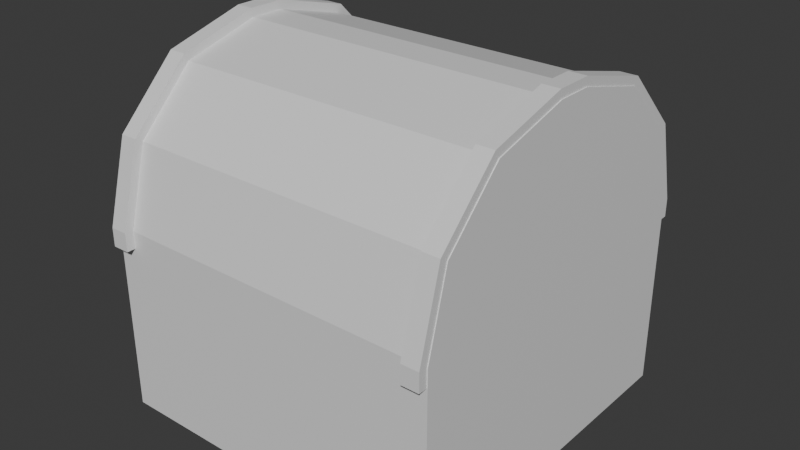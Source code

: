 # Source: chest.blend  (saved by Blender 4.4.32; exported with 4.5.12 LTS)
import bpy
from mathutils import Matrix  # noqa: F401  (used for matrix-valued properties, if any)

bpy.ops.wm.read_factory_settings(use_empty=True)
scene = bpy.context.scene
scene.name = 'Scene'

# ---- collections
col_chestobject = bpy.data.collections.new('ChestObject'); scene.collection.children.link(col_chestobject)

# ---- materials (node trees are filled in below, after node groups)
mat_chestmaterial = bpy.data.materials.new('ChestMaterial')
mat_chestmaterial.alpha_threshold = 0.0
mat_chestmaterial.roughness = 0.5
mat_chestmaterial.line_color = (0.0, 0.0, 0.0, 1.0)
mat_lockmaterial = bpy.data.materials.new('LockMaterial')
mat_lockmaterial.alpha_threshold = 0.0
mat_lockmaterial.roughness = 0.5
mat_lockmaterial.line_color = (0.0, 0.0, 0.0, 1.0)
mat_chestlidedgematerial = bpy.data.materials.new('ChestLidEdgeMaterial')
mat_chestlidedgematerial.alpha_threshold = 0.0
mat_chestlidedgematerial.roughness = 0.5
mat_chestlidedgematerial.line_color = (0.0, 0.0, 0.0, 1.0)

# ---- material node trees
mat_chestmaterial.use_nodes = True; mat_chestmaterial.node_tree.nodes.clear()
_N = mat_chestmaterial.node_tree.nodes; _L = mat_chestmaterial.node_tree.links
n0 = _N.new('ShaderNodeOutputMaterial'); n0.name = 'Material Output'; n0.location = (300, 300)
n1 = _N.new('ShaderNodeBsdfPrincipled'); n1.name = 'Principled BSDF'; n1.location = (10, 300)
n1.inputs[3].default_value = 1.45
_L.new(n1.outputs[0], n0.inputs[0])
n0.is_active_output = True
mat_lockmaterial.use_nodes = True; mat_lockmaterial.node_tree.nodes.clear()
_N = mat_lockmaterial.node_tree.nodes; _L = mat_lockmaterial.node_tree.links
n0 = _N.new('ShaderNodeOutputMaterial'); n0.name = 'Material Output'; n0.location = (300, 300)
n1 = _N.new('ShaderNodeBsdfPrincipled'); n1.name = 'Principled BSDF'; n1.location = (10, 300)
n1.inputs[3].default_value = 1.45
_L.new(n1.outputs[0], n0.inputs[0])
n0.is_active_output = True
mat_chestlidedgematerial.use_nodes = True; mat_chestlidedgematerial.node_tree.nodes.clear()
_N = mat_chestlidedgematerial.node_tree.nodes; _L = mat_chestlidedgematerial.node_tree.links
n0 = _N.new('ShaderNodeOutputMaterial'); n0.name = 'Material Output'; n0.location = (300, 300)
n1 = _N.new('ShaderNodeBsdfPrincipled'); n1.name = 'Principled BSDF'; n1.location = (10, 300)
n1.inputs[3].default_value = 1.45
_L.new(n1.outputs[0], n0.inputs[0])
n0.is_active_output = True

# ---- world
world_world = bpy.data.worlds.new('World'); scene.world = world_world
world_world.use_nodes = True; world_world.node_tree.nodes.clear()
_N = world_world.node_tree.nodes; _L = world_world.node_tree.links
n0 = _N.new('ShaderNodeOutputWorld'); n0.name = 'World Output'; n0.location = (300, 300)
n1 = _N.new('ShaderNodeBackground'); n1.name = 'Background'; n1.location = (10, 300)
n1.inputs[0].default_value = (0.05088, 0.05088, 0.05088, 1.0)
_L.new(n1.outputs[0], n0.inputs[0])
n0.is_active_output = True
world_world.color = (0.05088, 0.05088, 0.05088)
world_world.sun_shadow_jitter_overblur = 0.0

# ---- meshes
me_chestmesh = bpy.data.meshes.new('ChestMesh')
me_chestmesh.from_pydata([(1.0, 1.0, -1.0), (1.0, -1.0, -1.0), (-1.0, 1.0, -1.0), (-1.0, -1.0, -1.0), (1.0, 1.0, 0.0), (-1.0, -1.0, 0.0), (1.0, -1.0, 0.0), (-1.0, 1.0, 0.0), (1.0, 1.0, 0.1), (1.0, 0.1, 1.0), (1.0, 0.8794, 0.55), (1.0, 0.55, 0.8794), (1.0, -0.1, 1.0), (1.0, -1.0, 0.1), (1.0, -0.55, 0.8794), (1.0, -0.8794, 0.55), (-1.0, 0.1, 1.0), (-1.0, 1.0, 0.1), (-1.0, 0.55, 0.8794), (-1.0, 0.8794, 0.55), (-1.0, -1.0, 0.1), (-1.0, -0.1, 1.0), (-1.0, -0.8794, 0.55), (-1.0, -0.55, 0.8794), (-1.003, -1.0, 0.0), (-1.003, 1.0, 0.0), (-1.003, 0.1, 1.0), (-1.003, 1.0, 0.1), (-1.003, 0.55, 0.8794), (-1.003, 0.8794, 0.55), (-1.003, -1.0, 0.1), (-1.003, -0.1, 1.0), (-1.003, -0.8794, 0.55), (-1.003, -0.55, 0.8794)], [], [(7, 17, 8, 4), (5, 20, 22, 23, 21, 16, 18, 19, 17, 7), (2, 0, 1, 3), (9, 16, 21, 12), (6, 13, 20, 5), (2, 7, 4, 0), (0, 4, 6, 1), (3, 5, 7, 2), (1, 6, 5, 3), (12, 21, 23, 14), (14, 23, 22, 15), (15, 22, 20, 13), (16, 9, 11, 18), (18, 11, 10, 19), (19, 10, 8, 17), (4, 8, 10, 11, 9, 12, 14, 15, 13, 6), (20, 22, 32, 30), (5, 20, 30, 24), (22, 23, 33, 32), (23, 21, 31, 33), (21, 16, 26, 31), (16, 18, 28, 26), (19, 17, 27, 29), (7, 17, 27, 25), (18, 19, 29, 28)])
_uv = me_chestmesh.uv_layers.new(name='UVMap')
_uv.uv.foreach_set('vector', [0.5, 0.25, 0.5125, 0.25, 0.5125, 0.5, 0.5, 0.5, 0.5, 0.0, 0.5125, 0.0, 0.5688, 0.01507, 0.6099, 0.05625, 0.625, 0.1125, 0.625, 0.1375, 0.6099, 0.1937, 0.5687, 0.2349, 0.5125, 0.25, 0.5, 0.25, 0.125, 0.5, 0.375, 0.5, 0.375, 0.75, 0.125, 0.75, 0.625, 0.6125, 0.875, 0.6125, 0.875, 0.6375, 0.625, 0.6375, 0.5, 0.75, 0.5125, 0.75, 0.5125, 1.0, 0.5, 1.0, 0.375, 0.25, 0.5, 0.25, 0.5, 0.5, 0.375, 0.5, 0.375, 0.5, 0.5, 0.5, 0.5, 0.75, 0.375, 0.75, 0.375, 0.0, 0.5, 0.0, 0.5, 0.25, 0.375, 0.25, 0.375, 0.75, 0.5, 0.75, 0.5, 1.0, 0.375, 1.0, 0.625, 0.6375, 0.875, 0.6375, 0.875, 0.75, 0.625, 0.75, 0.625, 0.75, 0.625, 1.0, 0.5688, 1.0, 0.5688, 0.75, 0.5688, 0.75, 0.5688, 1.0, 0.5125, 1.0, 0.5125, 0.75, 0.875, 0.6125, 0.625, 0.6125, 0.625, 0.5, 0.875, 0.5, 0.625, 0.25, 0.625, 0.5, 0.5688, 0.5, 0.5688, 0.25, 0.5688, 0.25, 0.5688, 0.5, 0.5125, 0.5, 0.5125, 0.25, 0.5, 0.5, 0.5125, 0.5, 0.5688, 0.5151, 0.6099, 0.5562, 0.625, 0.6125, 0.625, 0.6375, 0.6099, 0.6937, 0.5687, 0.7349, 0.5125, 0.75, 0.5, 0.75, 0.5125, 0.0, 0.5688, 0.01507, 0.5688, 0.01507, 0.5125, 0.0, 0.5, 0.0, 0.5125, 0.0, 0.5125, 0.0, 0.5, 0.0, 0.5688, 0.01507, 0.6099, 0.05625, 0.6099, 0.05625, 0.5688, 0.01507, 0.6099, 0.05625, 0.625, 0.1125, 0.625, 0.1125, 0.6099, 0.05625, 0.625, 0.1125, 0.625, 0.1375, 0.625, 0.1375, 0.625, 0.1125, 0.625, 0.1375, 0.6099, 0.1937, 0.6099, 0.1937, 0.625, 0.1375, 0.5687, 0.2349, 0.5125, 0.25, 0.5125, 0.25, 0.5687, 0.2349, 0.5, 0.25, 0.5125, 0.25, 0.5125, 0.25, 0.5, 0.25, 0.6099, 0.1937, 0.5687, 0.2349, 0.5687, 0.2349, 0.6099, 0.1937])
me_chestmesh.materials.append(mat_chestmaterial)
me_chestmesh.use_mirror_vertex_groups = False
me_chestmesh.update()
me_lockmesh = bpy.data.meshes.new('LockMesh')
me_lockmesh.from_pydata([(-0.1, 0.9, -0.2), (-0.1, 0.9, 0.1), (-0.1, 1.1, -0.2), (-0.1, 1.1, 0.1), (0.1, 0.9, -0.2), (0.1, 0.9, 0.1), (0.1, 1.1, -0.2), (0.1, 1.1, 0.1)], [], [(0, 1, 3, 2), (2, 3, 7, 6), (6, 7, 5, 4), (2, 6, 4, 0), (7, 3, 1, 5)])
_uv = me_lockmesh.uv_layers.new(name='UVMap')
_uv.uv.foreach_set('vector', [0.375, 0.0, 0.625, 0.0, 0.625, 0.25, 0.375, 0.25, 0.375, 0.25, 0.625, 0.25, 0.625, 0.5, 0.375, 0.5, 0.375, 0.5, 0.625, 0.5, 0.625, 0.75, 0.375, 0.75, 0.125, 0.5, 0.375, 0.5, 0.375, 0.75, 0.125, 0.75, 0.625, 0.5, 0.875, 0.5, 0.875, 0.75, 0.625, 0.75])
me_lockmesh.materials.append(mat_lockmaterial)
me_lockmesh.use_mirror_vertex_groups = False
me_lockmesh.update()
me_chestlidedgemesh = bpy.data.meshes.new('ChestLidEdgeMesh')
me_chestlidedgemesh.from_pydata([(0.9953, -1.0, 0.0), (0.9953, 1.0, 0.0), (0.9953, 0.1, 1.0), (0.9953, 1.0, 0.1), (0.9953, 0.55, 0.8794), (0.9953, 0.8794, 0.55), (0.9953, -1.0, 0.1), (0.9953, -0.1, 1.0), (0.9953, -0.8794, 0.55), (0.9953, -0.55, 0.8794), (0.8953, -1.0, 0.0), (0.8953, 1.0, 0.0), (0.8953, 0.1, 1.0), (0.8953, 1.0, 0.1), (0.8953, 0.55, 0.8794), (0.8953, 0.8794, 0.55), (0.8953, -1.0, 0.1), (0.8953, -0.1, 1.0), (0.8953, -0.8794, 0.55), (0.8953, -0.55, 0.8794), (0.9953, -0.1065, 1.05), (0.9953, -0.575, 0.9227), (0.9953, -0.9227, 0.575), (0.9953, -1.05, 0.1065), (0.9953, 0.575, 0.9227), (0.9953, 0.1065, 1.05), (0.9953, 0.9227, 0.575), (0.9953, 1.05, 0.1065), (0.9953, 1.05, 0.0), (0.9953, -1.05, 0.0), (0.8953, -0.1065, 1.05), (0.8953, -0.575, 0.9227), (0.8953, -0.9227, 0.575), (0.8953, -1.05, 0.1065), (0.8953, 0.575, 0.9227), (0.8953, 0.1065, 1.05), (0.8953, 0.9227, 0.575), (0.8953, 1.05, 0.1065), (0.8953, 1.05, 0.0), (0.8953, -1.05, 0.0), (-0.8952, -1.0, 0.0), (-0.8952, 1.0, 0.0), (-0.8952, 0.1, 1.0), (-0.8952, 1.0, 0.1), (-0.8952, 0.55, 0.8794), (-0.8952, 0.8794, 0.55), (-0.8952, -1.0, 0.1), (-0.8952, -0.1, 1.0), (-0.8952, -0.8794, 0.55), (-0.8952, -0.55, 0.8794), (-0.9952, -1.0, 0.0), (-0.9952, 1.0, 0.0), (-0.9952, 0.1, 1.0), (-0.9952, 1.0, 0.1), (-0.9952, 0.55, 0.8794), (-0.9952, 0.8794, 0.55), (-0.9952, -1.0, 0.1), (-0.9952, -0.1, 1.0), (-0.9952, -0.8794, 0.55), (-0.9952, -0.55, 0.8794), (-0.8952, -0.1065, 1.05), (-0.8952, -0.575, 0.9227), (-0.8952, -0.9227, 0.575), (-0.8952, -1.05, 0.1065), (-0.8952, 0.575, 0.9227), (-0.8952, 0.1065, 1.05), (-0.8952, 0.9227, 0.575), (-0.8952, 1.05, 0.1065), (-0.8952, 1.05, 0.0), (-0.8952, -1.05, 0.0), (-0.9952, -0.1065, 1.05), (-0.9952, -0.575, 0.9227), (-0.9952, -0.9227, 0.575), (-0.9952, -1.05, 0.1065), (-0.9952, 0.575, 0.9227), (-0.9952, 0.1065, 1.05), (-0.9952, 0.9227, 0.575), (-0.9952, 1.05, 0.1065), (-0.9952, 1.05, 0.0), (-0.9952, -1.05, 0.0)], [], [(29, 23, 33, 39), (26, 27, 37, 36), (23, 22, 32, 33), (20, 25, 35, 30), (25, 24, 34, 35), (21, 20, 30, 31), (27, 28, 38, 37), (24, 26, 36, 34), (22, 21, 31, 32), (5, 3, 27, 26), (15, 14, 34, 36), (7, 2, 25, 20), (13, 15, 36, 37), (3, 1, 28, 27), (9, 7, 20, 21), (12, 17, 30, 35), (0, 6, 23, 29), (8, 9, 21, 22), (11, 13, 37, 38), (17, 19, 31, 30), (6, 8, 22, 23), (16, 10, 39, 33), (19, 18, 32, 31), (2, 4, 24, 25), (10, 0, 29, 39), (18, 16, 33, 32), (4, 5, 26, 24), (14, 12, 35, 34), (1, 11, 38, 28), (69, 63, 73, 79), (66, 67, 77, 76), (63, 62, 72, 73), (60, 65, 75, 70), (65, 64, 74, 75), (61, 60, 70, 71), (67, 68, 78, 77), (64, 66, 76, 74), (62, 61, 71, 72), (45, 43, 67, 66), (55, 54, 74, 76), (47, 42, 65, 60), (53, 55, 76, 77), (43, 41, 68, 67), (49, 47, 60, 61), (52, 57, 70, 75), (40, 46, 63, 69), (48, 49, 61, 62), (51, 53, 77, 78), (57, 59, 71, 70), (46, 48, 62, 63), (56, 50, 79, 73), (59, 58, 72, 71), (42, 44, 64, 65), (50, 40, 69, 79), (58, 56, 73, 72), (44, 45, 66, 64), (54, 52, 75, 74), (41, 51, 78, 68)])
_uv = me_chestlidedgemesh.uv_layers.new(name='UVMap')
_uv.uv.foreach_set('vector', [0.0, 0.0, 0.0, 0.0, 0.0, 0.0, 0.0, 0.0, 0.0, 0.0, 0.0, 0.0, 0.0, 0.0, 0.0, 0.0, 0.0, 0.0, 0.0, 0.0, 0.0, 0.0, 0.0, 0.0, 0.0, 0.0, 0.0, 0.0, 0.0, 0.0, 0.0, 0.0, 0.0, 0.0, 0.0, 0.0, 0.0, 0.0, 0.0, 0.0, 0.0, 0.0, 0.0, 0.0, 0.0, 0.0, 0.0, 0.0, 0.0, 0.0, 0.0, 0.0, 0.0, 0.0, 0.0, 0.0, 0.0, 0.0, 0.0, 0.0, 0.0, 0.0, 0.0, 0.0, 0.0, 0.0, 0.0, 0.0, 0.0, 0.0, 0.0, 0.0, 0.0, 0.0, 0.0, 0.0, 0.0, 0.0, 0.0, 0.0, 0.0, 0.0, 0.0, 0.0, 0.0, 0.0, 0.0, 0.0, 0.0, 0.0, 0.0, 0.0, 0.0, 0.0, 0.0, 0.0, 0.0, 0.0, 0.0, 0.0, 0.0, 0.0, 0.0, 0.0, 0.0, 0.0, 0.0, 0.0, 0.0, 0.0, 0.0, 0.0, 0.0, 0.0, 0.0, 0.0, 0.0, 0.0, 0.0, 0.0, 0.0, 0.0, 0.0, 0.0, 0.0, 0.0, 0.0, 0.0, 0.0, 0.0, 0.0, 0.0, 0.0, 0.0, 0.0, 0.0, 0.0, 0.0, 0.0, 0.0, 0.0, 0.0, 0.0, 0.0, 0.0, 0.0, 0.0, 0.0, 0.0, 0.0, 0.0, 0.0, 0.0, 0.0, 0.0, 0.0, 0.0, 0.0, 0.0, 0.0, 0.0, 0.0, 0.0, 0.0, 0.0, 0.0, 0.0, 0.0, 0.0, 0.0, 0.0, 0.0, 0.0, 0.0, 0.0, 0.0, 0.0, 0.0, 0.0, 0.0, 0.0, 0.0, 0.0, 0.0, 0.0, 0.0, 0.0, 0.0, 0.0, 0.0, 0.0, 0.0, 0.0, 0.0, 0.0, 0.0, 0.0, 0.0, 0.0, 0.0, 0.0, 0.0, 0.0, 0.0, 0.0, 0.0, 0.0, 0.0, 0.0, 0.0, 0.0, 0.0, 0.0, 0.0, 0.0, 0.0, 0.0, 0.0, 0.0, 0.0, 0.0, 0.0, 0.0, 0.0, 0.0, 0.0, 0.0, 0.0, 0.0, 0.0, 0.0, 0.0, 0.0, 0.0, 0.0, 0.0, 0.0, 0.0, 0.0, 0.0, 0.0, 0.0, 0.0, 0.0, 0.0, 0.0, 0.0, 0.0, 0.0, 0.0, 0.0, 0.0, 0.0, 0.0, 0.0, 0.0, 0.0, 0.0, 0.0, 0.0, 0.0, 0.0, 0.0, 0.0, 0.0, 0.0, 0.0, 0.0, 0.0, 0.0, 0.0, 0.0, 0.0, 0.0, 0.0, 0.0, 0.0, 0.0, 0.0, 0.0, 0.0, 0.0, 0.0, 0.0, 0.0, 0.0, 0.0, 0.0, 0.0, 0.0, 0.0, 0.0, 0.0, 0.0, 0.0, 0.0, 0.0, 0.0, 0.0, 0.0, 0.0, 0.0, 0.0, 0.0, 0.0, 0.0, 0.0, 0.0, 0.0, 0.0, 0.0, 0.0, 0.0, 0.0, 0.0, 0.0, 0.0, 0.0, 0.0, 0.0, 0.0, 0.0, 0.0, 0.0, 0.0, 0.0, 0.0, 0.0, 0.0, 0.0, 0.0, 0.0, 0.0, 0.0, 0.0, 0.0, 0.0, 0.0, 0.0, 0.0, 0.0, 0.0, 0.0, 0.0, 0.0, 0.0, 0.0, 0.0, 0.0, 0.0, 0.0, 0.0, 0.0, 0.0, 0.0, 0.0, 0.0, 0.0, 0.0, 0.0, 0.0, 0.0, 0.0, 0.0, 0.0, 0.0, 0.0, 0.0, 0.0, 0.0, 0.0, 0.0, 0.0, 0.0, 0.0, 0.0, 0.0, 0.0, 0.0, 0.0, 0.0, 0.0, 0.0, 0.0, 0.0, 0.0, 0.0, 0.0, 0.0, 0.0, 0.0, 0.0, 0.0, 0.0, 0.0, 0.0, 0.0, 0.0, 0.0, 0.0, 0.0, 0.0, 0.0, 0.0, 0.0, 0.0, 0.0, 0.0, 0.0, 0.0, 0.0, 0.0, 0.0, 0.0, 0.0, 0.0, 0.0, 0.0, 0.0, 0.0, 0.0, 0.0, 0.0, 0.0, 0.0, 0.0, 0.0, 0.0, 0.0, 0.0, 0.0, 0.0, 0.0, 0.0, 0.0, 0.0, 0.0, 0.0, 0.0, 0.0, 0.0, 0.0, 0.0, 0.0, 0.0, 0.0, 0.0, 0.0, 0.0, 0.0, 0.0, 0.0, 0.0, 0.0, 0.0, 0.0, 0.0, 0.0, 0.0, 0.0, 0.0, 0.0, 0.0, 0.0])
me_chestlidedgemesh.materials.append(mat_chestlidedgematerial)
me_chestlidedgemesh.use_mirror_vertex_groups = False
me_chestlidedgemesh.update()

# ---- objects
ob_chestshape = bpy.data.objects.new('ChestShape', me_chestmesh)
ob_lockshape = bpy.data.objects.new('LockShape', me_lockmesh)
ob_chestlidedgeshape = bpy.data.objects.new('ChestLidEdgeShape', me_chestlidedgemesh)

# ---- transforms, parenting, visibility, modifiers, constraints
ob_chestshape.location = (0.0, 0.0, 0.0)
ob_chestshape.lock_rotations_4d = False
ob_chestshape.empty_display_type = 'ARROWS'
ob_chestshape.lineart.crease_threshold = 0.0
ob_lockshape.location = (0.0, 0.0, 0.0)
ob_lockshape.lock_rotations_4d = False
ob_lockshape.empty_display_type = 'ARROWS'
ob_lockshape.lineart.crease_threshold = 0.0
ob_chestlidedgeshape.location = (0.0, 0.0, 0.0)
ob_chestlidedgeshape.lock_rotations_4d = False
ob_chestlidedgeshape.empty_display_type = 'ARROWS'
ob_chestlidedgeshape.lineart.crease_threshold = 0.0

# ---- collection membership
col_chestobject.objects.link(ob_chestshape)
col_chestobject.objects.link(ob_lockshape)
col_chestobject.objects.link(ob_chestlidedgeshape)

# ---- scene / render settings (as saved in the file)
scene.frame_start = 1; scene.frame_end = 250; scene.frame_set(1)
scene.render.engine = 'BLENDER_EEVEE_NEXT'
bpy.context.view_layer.update()

# ---- added for rendering (the .blend has no active camera and no usable light): camera, sun
cam_auto = bpy.data.cameras.new('AutoCamera')
cam_auto.lens = 50.0
cam_auto.sensor_width = 36.0
cam_auto.clip_end = 1000.0
ob_auto_camera = bpy.data.objects.new('AutoCamera', cam_auto)
scene.collection.objects.link(ob_auto_camera)
ob_auto_camera.location = (3.31324, -3.95263, 2.67654)
ob_auto_camera.rotation_euler = (1.09748, -7.21219e-08, 0.694738)
scene.camera = ob_auto_camera
light_auto_sun = bpy.data.lights.new('AutoSun', 'SUN')
light_auto_sun.energy = 3.0
light_auto_sun.angle = 0.0523599
ob_auto_sun = bpy.data.objects.new('AutoSun', light_auto_sun)
scene.collection.objects.link(ob_auto_sun)
ob_auto_sun.rotation_euler = (0.872665, 0.174533, 0.523599)
bpy.context.view_layer.update()
